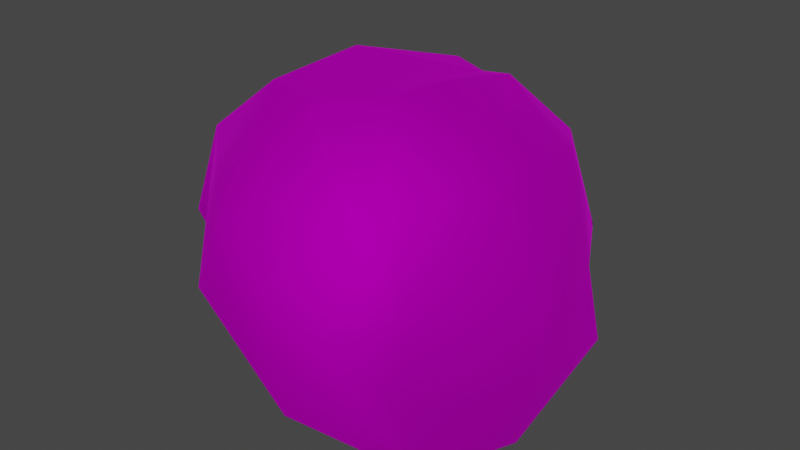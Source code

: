 # Source: Wig_M_Hair_Donny.blend  (saved by Blender 4.1.24; exported with 4.5.12 LTS)
import bpy
from mathutils import Matrix  # noqa: F401  (used for matrix-valued properties, if any)

bpy.ops.wm.read_factory_settings(use_empty=True)
scene = bpy.context.scene
scene.name = 'Scene'

# ---- collections
col_collection = bpy.data.collections.new('Collection'); scene.collection.children.link(col_collection)

# ---- images (referenced by path relative to the original .blend; pixels are not part of the script)
import os
ASSET_DIR = os.environ.get("B2B_ASSET_DIR", "")  # directory of the original .blend (textures are referenced by path, not embedded)
HERE = os.path.dirname(os.path.abspath(__file__))  # packed textures are extracted next to this script under _unpacked/

def load_image(name, relpath, width, height, colorspace="sRGB"):
    """Load a texture the original file referenced (path relative to the .blend, or extracted next to this script)."""
    p = next((c for c in (os.path.join(HERE, relpath), os.path.join(ASSET_DIR, relpath)) if relpath and os.path.exists(c)), "")
    if p:
        img = bpy.data.images.load(p, check_existing=True)
        img.name = name
    else:  # same state as the original file: an image datablock whose file is absent (Cycles renders it pink)
        img = bpy.data.images.new(name, width, height)
        img.source = "FILE"
        img.filepath = "//" + (relpath or name)
    img.colorspace_settings.name = colorspace
    return img
img_f_haircurly_long_png = load_image('F_HairCurly_Long.png', 'F_HairCurly_Long.png', 1024, 1024, 'sRGB')

# ---- materials (node trees are filled in below, after node groups)
mat_10___default_001 = bpy.data.materials.new('10 - Default.001')
mat_10___default_001.use_transparent_shadow = False
mat_10___default_001.diffuse_color = (0.5882, 0.5882, 0.5882, 1.0)
mat_10___default_001.roughness = 0.8586
mat_10___default_001.specular_intensity = 0.0
mat_10___default_001.metallic = 1.0

# ---- material node trees
mat_10___default_001.use_nodes = True; mat_10___default_001.node_tree.nodes.clear()
_N = mat_10___default_001.node_tree.nodes; _L = mat_10___default_001.node_tree.links
n0 = _N.new('ShaderNodeBsdfPrincipled'); n0.name = 'Principled BSDF'; n0.location = (10, 300)
n0.distribution = 'GGX'
n0.subsurface_method = 'BURLEY'
n0.inputs[1].default_value = 1.0
n0.inputs[2].default_value = 0.8586
n0.inputs[3].default_value = 1.45
n0.inputs[13].default_value = 0.0
n0.inputs[27].default_value = (0.0, 0.0, 0.0, 1.0)
n1 = _N.new('ShaderNodeOutputMaterial'); n1.name = 'Material Output'; n1.location = (300, 300)
n2 = _N.new('ShaderNodeNormalMap'); n2.name = 'Normal Map'; n2.location = (-300, -300)
n2.label = 'Normal/Map'
n3 = _N.new('ShaderNodeTexImage'); n3.name = 'Image Texture'; n3.location = (-300, 600)
n3.image = img_f_haircurly_long_png
_L.new(n0.outputs[0], n1.inputs[0])
_L.new(n2.outputs[0], n0.inputs[5])
_L.new(n3.outputs[0], n0.inputs[0])
n1.is_active_output = True

# ---- world
world_world = bpy.data.worlds.new('World'); scene.world = world_world
world_world.use_nodes = True; world_world.node_tree.nodes.clear()
_N = world_world.node_tree.nodes; _L = world_world.node_tree.links
n0 = _N.new('ShaderNodeOutputWorld'); n0.name = 'World Output'; n0.location = (300, 300)
n1 = _N.new('ShaderNodeBackground'); n1.name = 'Background'; n1.location = (10, 300)
n1.inputs[0].default_value = (0.05088, 0.05088, 0.05088, 1.0)
_L.new(n1.outputs[0], n0.inputs[0])
n0.is_active_output = True
world_world.color = (0.05088, 0.05088, 0.05088)
world_world.use_sun_shadow = False
world_world.sun_shadow_jitter_overblur = 0.0

# ---- meshes
me_mesh_002 = bpy.data.meshes.new('Mesh.002')
me_mesh_002.from_pydata([(-2.827, -1.332, 1.762), (-3.19, 0.4677, 2.565), (-3.172, 0.3569, 1.037), (-2.998, -1.511, 2.367), (-2.372, 1.902, 2.464), (-2.701, 1.652, 0.6834), (-2.364, 0.3713, 3.718), (-2.498, -1.438, 3.845), (-1.881, 1.896, 3.61), (-1.3, 0.2641, 4.867), (-1.39, -1.314, 4.758), (-0.5564, 1.723, 4.484), (-0.2959, 0.06137, 4.508), (-0.5665, -1.47, 4.615), (-0.01997, 1.622, 4.398), (-0.2959, 0.06137, 4.508), (-1.126, 2.711, 1.026), (-1.329, 2.319, 0.1594), (-1.219, 2.895, 2.057), (-0.8991, 2.618, 3.559), (0.2246, 2.717, -0.05045), (0.2813, 3.095, 0.999), (0.2975, 3.26, 2.031), (0.1654, 2.617, 3.559), (-0.01997, 1.622, 4.398), (1.682, -1.952, -0.02386), (2.61, -0.6602, 1.109), (1.668, -2.199, 1.189), (2.238, -0.4306, -0.08815), (2.657, 0.9204, 1.152), (1.981, 1.035, -0.0858), (2.61, -0.5658, 2.301), (1.762, -2.325, 2.425), (2.333, 1.061, 2.186), (1.773, -0.3563, 3.769), (1.31, -1.921, 3.879), (1.842, 1.241, 3.656), (0.7078, -0.08895, 4.892), (0.3005, -1.352, 4.813), (0.5164, 1.534, 4.497), (-0.2959, 0.06137, 4.508), (-0.5665, -1.47, 4.615), (-0.01997, 1.622, 4.398), (-0.2959, 0.06137, 4.508), (1.544, 1.792, -0.1112), (1.472, 2.254, 1.058), (1.597, 2.399, 2.092), (1.166, 2.255, 3.585), (-0.01997, 1.622, 4.398), (0.5201, -3.251, 1.183), (-0.5056, -3.223, 3.578), (-1.063, -3.181, 2.463), (1.21, -3.245, 2.426), (-2.498, -1.438, 3.845), (-2.456, -1.466, 2.856), (1.16, -2.329, 3.559), (-0.5665, -1.47, 4.615), (-1.39, -1.314, 4.758), (1.682, -1.952, -0.02386), (1.762, -2.325, 2.425), (1.668, -2.199, 1.189), (0.3005, -1.352, 4.813), (1.31, -1.921, 3.879), (-2.827, -1.332, 1.762), (-2.262, -1.345, 2.277), (-2.998, -1.511, 2.367), (-2.33, -0.9926, 1.738), (-2.33, -0.9926, 1.738), (-2.277, 0.1055, 1.142), (-2.277, 0.1055, 1.142), (-1.802, 0.949, 1.011), (-1.802, 0.949, 1.011), (-0.9624, 1.385, 0.6266), (-0.9624, 1.385, 0.6266), (0.05292, 1.628, 0.2511), (1.751, -0.3988, 0.00603), (1.304, -1.789, 0.06101), (1.582, 0.4898, 0.05528), (1.751, -0.3988, 0.00603), (0.9151, 1.012, 0.04646), (1.582, 0.4898, 0.05528), (0.05292, 1.628, 0.2511), (0.9151, 1.012, 0.04646), (0.629, -2.765, 1.149), (-0.9076, -2.65, 2.285), (1.304, -1.789, 0.06101)], [], [(0, 1, 2), (1, 0, 3), (2, 4, 5), (4, 2, 1), (3, 6, 1), (6, 3, 7), (1, 8, 4), (8, 1, 6), (7, 9, 6), (9, 7, 10), (6, 11, 8), (11, 6, 9), (10, 12, 9), (12, 10, 13), (9, 14, 11), (14, 9, 15), (5, 16, 17), (4, 16, 5), (16, 4, 18), (8, 18, 4), (18, 8, 19), (16, 20, 17), (20, 16, 21), (18, 21, 16), (21, 18, 22), (19, 22, 18), (22, 19, 23), (11, 19, 8), (11, 23, 19), (23, 11, 24), (25, 26, 27), (26, 25, 28), (28, 29, 26), (29, 28, 30), (27, 31, 32), (31, 27, 26), (26, 33, 31), (33, 26, 29), (32, 34, 35), (34, 32, 31), (31, 36, 34), (36, 31, 33), (35, 37, 38), (37, 35, 34), (34, 39, 37), (39, 34, 36), (38, 40, 41), (40, 38, 37), (37, 42, 43), (42, 37, 39), (29, 44, 45), (44, 29, 30), (33, 45, 46), (45, 33, 29), (36, 46, 47), (46, 36, 33), (45, 20, 21), (20, 45, 44), (46, 21, 22), (21, 46, 45), (47, 22, 23), (22, 47, 46), (39, 36, 47), (39, 47, 23), (23, 48, 39), (49, 50, 51), (50, 49, 52), (51, 53, 54), (53, 51, 50), (55, 56, 50), (50, 57, 53), (57, 50, 56), (49, 58, 52), (52, 59, 55), (59, 52, 60), (55, 50, 52), (52, 58, 60), (61, 55, 62), (55, 61, 56), (55, 59, 62), (63, 64, 65), (64, 63, 66), (65, 54, 53), (54, 65, 64), (2, 67, 0), (67, 2, 68), (5, 69, 2), (69, 5, 70), (17, 71, 5), (71, 17, 72), (20, 73, 17), (73, 20, 74), (25, 75, 28), (75, 25, 76), (28, 77, 30), (77, 28, 78), (30, 79, 44), (79, 30, 80), (44, 81, 20), (81, 44, 82), (51, 83, 49), (83, 51, 84), (54, 84, 51), (84, 54, 64), (49, 85, 58), (85, 49, 83)])
me_mesh_002.polygons.foreach_set('use_smooth', [True] * 106)
_k = set([(0, 2), (2, 5), (5, 17), (17, 20), (20, 44), (25, 26), (25, 28), (28, 30), (30, 44), (49, 51), (49, 58), (51, 54), (54, 64)])
me_mesh_002.attributes.new('sharp_edge', 'BOOLEAN', 'EDGE').data.foreach_set('value', [ (min(e.vertices), max(e.vertices)) in _k for e in me_mesh_002.edges])
_uv = me_mesh_002.uv_layers.new(name='uvs_0')
_uv.uv.foreach_set('vector', [0.768, 0.1629, 0.6839, 0.1665, 0.7067, 0.1036, 0.6839, 0.1665, 0.768, 0.1629, 0.7642, 0.1954, 0.7067, 0.1036, 0.6192, 0.148, 0.6465, 0.07137, 0.6192, 0.148, 0.7067, 0.1036, 0.6839, 0.1665, 0.7642, 0.1954, 0.6591, 0.2232, 0.6839, 0.1665, 0.6591, 0.2232, 0.7642, 0.1954, 0.7294, 0.2611, 0.6839, 0.1665, 0.5968, 0.197, 0.6192, 0.148, 0.5968, 0.197, 0.6839, 0.1665, 0.6591, 0.2232, 0.7294, 0.2611, 0.6243, 0.2836, 0.6591, 0.2232, 0.6243, 0.2836, 0.7294, 0.2611, 0.6891, 0.3141, 0.6591, 0.2232, 0.5526, 0.2514, 0.5968, 0.197, 0.5526, 0.2514, 0.6591, 0.2232, 0.6243, 0.2836, 0.6891, 0.3141, 0.6112, 0.3299, 0.6243, 0.2836, 0.6112, 0.3299, 0.6891, 0.3141, 0.6775, 0.3499, 0.6243, 0.2836, 0.5379, 0.2705, 0.5526, 0.2514, 0.5379, 0.2705, 0.6243, 0.2836, 0.5901, 0.3181, 0.6465, 0.07137, 0.5612, 0.08155, 0.5751, 0.04174, 0.6192, 0.148, 0.5612, 0.08155, 0.6465, 0.07137, 0.5612, 0.08155, 0.6192, 0.148, 0.5597, 0.1271, 0.5968, 0.197, 0.5597, 0.1271, 0.6192, 0.148, 0.5597, 0.1271, 0.5968, 0.197, 0.5463, 0.1938, 0.5612, 0.08155, 0.4973, 0.03436, 0.5751, 0.04174, 0.4973, 0.03436, 0.5612, 0.08155, 0.4987, 0.08201, 0.5597, 0.1271, 0.4987, 0.08201, 0.5612, 0.08155, 0.4987, 0.08201, 0.5597, 0.1271, 0.4994, 0.1264, 0.5463, 0.1938, 0.4994, 0.1264, 0.5597, 0.1271, 0.4994, 0.1264, 0.5463, 0.1938, 0.4993, 0.2036, 0.5526, 0.2514, 0.5463, 0.1938, 0.5968, 0.197, 0.5526, 0.2514, 0.4993, 0.2036, 0.5463, 0.1938, 0.4993, 0.2036, 0.5526, 0.2514, 0.5271, 0.2581, 0.2278, 0.0635, 0.2991, 0.1038, 0.2229, 0.1223, 0.2991, 0.1038, 0.2278, 0.0635, 0.3006, 0.04765, 0.3006, 0.04765, 0.3636, 0.0946, 0.2991, 0.1038, 0.3636, 0.0946, 0.3006, 0.04765, 0.3721, 0.03446, 0.2229, 0.1223, 0.3118, 0.1532, 0.2343, 0.1856, 0.3118, 0.1532, 0.2229, 0.1223, 0.2991, 0.1038, 0.2991, 0.1038, 0.3784, 0.137, 0.3118, 0.1532, 0.3784, 0.137, 0.2991, 0.1038, 0.3636, 0.0946, 0.2343, 0.1856, 0.3386, 0.2223, 0.2738, 0.2537, 0.3386, 0.2223, 0.2343, 0.1856, 0.3118, 0.1532, 0.3118, 0.1532, 0.4022, 0.1988, 0.3386, 0.2223, 0.4022, 0.1988, 0.3118, 0.1532, 0.3784, 0.137, 0.2738, 0.2537, 0.3722, 0.2833, 0.3171, 0.3086, 0.3722, 0.2833, 0.2738, 0.2537, 0.3386, 0.2223, 0.3386, 0.2223, 0.4458, 0.2528, 0.3722, 0.2833, 0.4458, 0.2528, 0.3386, 0.2223, 0.4022, 0.1988, 0.3171, 0.3086, 0.384, 0.33, 0.3172, 0.3482, 0.384, 0.33, 0.3171, 0.3086, 0.3722, 0.2833, 0.3722, 0.2833, 0.4594, 0.2726, 0.4058, 0.3185, 0.4594, 0.2726, 0.3722, 0.2833, 0.4458, 0.2528, 0.3636, 0.0946, 0.4186, 0.03102, 0.437, 0.08298, 0.4186, 0.03102, 0.3636, 0.0946, 0.3721, 0.03446, 0.3784, 0.137, 0.437, 0.08298, 0.4394, 0.1288, 0.437, 0.08298, 0.3784, 0.137, 0.3636, 0.0946, 0.4022, 0.1988, 0.4394, 0.1288, 0.4526, 0.1951, 0.4394, 0.1288, 0.4022, 0.1988, 0.3784, 0.137, 0.437, 0.08298, 0.4973, 0.03436, 0.4987, 0.08201, 0.4973, 0.03436, 0.437, 0.08298, 0.4186, 0.03102, 0.4394, 0.1288, 0.4987, 0.08201, 0.4994, 0.1264, 0.4987, 0.08201, 0.4394, 0.1288, 0.437, 0.08298, 0.4526, 0.1951, 0.4994, 0.1264, 0.4993, 0.2036, 0.4994, 0.1264, 0.4526, 0.1951, 0.4394, 0.1288, 0.4458, 0.2528, 0.4022, 0.1988, 0.4526, 0.1951, 0.4458, 0.2528, 0.4526, 0.1951, 0.4993, 0.2036, 0.4993, 0.2036, 0.4718, 0.2588, 0.4458, 0.2528, 0.1287, 0.2755, 0.08033, 0.1613, 0.1393, 0.174, 0.08033, 0.1613, 0.1287, 0.2755, 0.06084, 0.2635, 0.1393, 0.174, 0.1472, 0.05993, 0.1805, 0.09253, 0.1472, 0.05993, 0.1393, 0.174, 0.08033, 0.1613, 0.02603, 0.2181, 0.05236, 0.1109, 0.08033, 0.1613, 0.08033, 0.1613, 0.0767, 0.07326, 0.1472, 0.05993, 0.0767, 0.07326, 0.08033, 0.1613, 0.05236, 0.1109, 0.1287, 0.2755, 0.1355, 0.3461, 0.06084, 0.2635, 0.06084, 0.2635, 0.04496, 0.2765, 0.02603, 0.2181, 0.04496, 0.2765, 0.06084, 0.2635, 0.09228, 0.3101, 0.02603, 0.2181, 0.08033, 0.1613, 0.06084, 0.2635, 0.06084, 0.2635, 0.1355, 0.3461, 0.09228, 0.3101, 0.01552, 0.1372, 0.02603, 0.2181, 0.01101, 0.2103, 0.02603, 0.2181, 0.01552, 0.1372, 0.05236, 0.1109, 0.02603, 0.2181, 0.04496, 0.2765, 0.01101, 0.2103, 0.2325, 0.111, 0.1946, 0.1169, 0.2165, 0.08718, 0.1946, 0.1169, 0.2325, 0.111, 0.2172, 0.1278, 0.2165, 0.08718, 0.1805, 0.09253, 0.1472, 0.05993, 0.1805, 0.09253, 0.2165, 0.08718, 0.1946, 0.1169, 0.7067, 0.1036, 0.7773, 0.1375, 0.768, 0.1629, 0.7773, 0.1375, 0.7067, 0.1036, 0.7467, 0.09124, 0.6465, 0.07137, 0.7223, 0.0646, 0.7067, 0.1036, 0.7223, 0.0646, 0.6465, 0.07137, 0.6881, 0.03787, 0.5751, 0.04174, 0.6482, 0.01779, 0.6465, 0.07137, 0.6482, 0.01779, 0.5751, 0.04174, 0.6056, 0.00214, 0.4973, 0.03436, 0.5738, -0.00773, 0.5751, 0.04174, 0.5738, -0.00773, 0.4973, 0.03436, 0.5249, -0.00917, 0.2278, 0.0635, 0.2888, 0.02854, 0.3006, 0.04765, 0.2888, 0.02854, 0.2278, 0.0635, 0.2259, 0.04479, 0.3006, 0.04765, 0.3445, 0.01668, 0.3721, 0.03446, 0.3445, 0.01668, 0.3006, 0.04765, 0.3051, 0.02481, 0.3721, 0.03446, 0.3979, -0.00938, 0.4186, 0.03102, 0.3979, -0.00938, 0.3721, 0.03446, 0.3632, 0.00512, 0.4186, 0.03102, 0.4753, -0.01263, 0.4973, 0.03436, 0.4753, -0.01263, 0.4186, 0.03102, 0.4275, -0.01376, 0.1393, 0.174, 0.1279, 0.2764, 0.1287, 0.2755, 0.1279, 0.2764, 0.1393, 0.174, 0.1421, 0.1807, 0.1805, 0.09253, 0.1421, 0.1807, 0.1393, 0.174, 0.1421, 0.1807, 0.1805, 0.09253, 0.1946, 0.1169, 0.1287, 0.2755, 0.1463, 0.3274, 0.1355, 0.3461, 0.1463, 0.3274, 0.1287, 0.2755, 0.1279, 0.2764])
_uv.active_render = True
_uv = me_mesh_002.uv_layers.new(name='UVChannel_1')
_uv.uv.foreach_set('vector', [0.0, 0.0, 0.0, 0.0, 0.0, 0.0, 0.0, 0.0, 0.0, 0.0, 0.0, 0.0, 0.0, 0.0, 0.0, 0.0, 0.0, 0.0, 0.0, 0.0, 0.0, 0.0, 0.0, 0.0, 0.0, 0.0, 0.0, 0.0, 0.0, 0.0, 0.0, 0.0, 0.0, 0.0, 0.0, 0.0, 0.0, 0.0, 0.0, 0.0, 0.0, 0.0, 0.0, 0.0, 0.0, 0.0, 0.0, 0.0, 0.0, 0.0, 0.0, 0.0, 0.0, 0.0, 0.0, 0.0, 0.0, 0.0, 0.0, 0.0, 0.0, 0.0, 0.0, 0.0, 0.0, 0.0, 0.0, 0.0, 0.0, 0.0, 0.0, 0.0, 0.0, 0.0, 0.0, 0.0, 0.0, 0.0, 0.0, 0.0, 0.0, 0.0, 0.0, 0.0, 0.0, 0.0, 0.0, 0.0, 0.0, 0.0, 0.0, 0.0, 0.0, 0.0, 0.0, 0.0, 0.0, 0.0, 0.0, 0.0, 0.0, 0.0, 0.0, 0.0, 0.0, 0.0, 0.0, 0.0, 0.0, 0.0, 0.0, 0.0, 0.0, 0.0, 0.0, 0.0, 0.0, 0.0, 0.0, 0.0, 0.0, 0.0, 0.0, 0.0, 0.0, 0.0, 0.0, 0.0, 0.0, 0.0, 0.0, 0.0, 0.0, 0.0, 0.0, 0.0, 0.0, 0.0, 0.0, 0.0, 0.0, 0.0, 0.0, 0.0, 0.0, 0.0, 0.0, 0.0, 0.0, 0.0, 0.0, 0.0, 0.0, 0.0, 0.0, 0.0, 0.0, 0.0, 0.0, 0.0, 0.0, 0.0, 0.0, 0.0, 0.0, 0.0, 0.0, 0.0, 0.0, 0.0, 0.0, 0.0, 0.0, 0.0, 0.0, 0.0, 0.0, 0.0, 0.0, 0.0, 0.0, 0.0, 0.0, 0.0, 0.0, 0.0, 0.0, 0.0, 0.0, 0.0, 0.0, 0.0, 0.0, 0.0, 0.0, 0.0, 0.0, 0.0, 0.0, 0.0, 0.0, 0.0, 0.0, 0.0, 0.0, 0.0, 0.0, 0.0, 0.0, 0.0, 0.0, 0.0, 0.0, 0.0, 0.0, 0.0, 0.0, 0.0, 0.0, 0.0, 0.0, 0.0, 0.0, 0.0, 0.0, 0.0, 0.0, 0.0, 0.0, 0.0, 0.0, 0.0, 0.0, 0.0, 0.0, 0.0, 0.0, 0.0, 0.0, 0.0, 0.0, 0.0, 0.0, 0.0, 0.0, 0.0, 0.0, 0.0, 0.0, 0.0, 0.0, 0.0, 0.0, 0.0, 0.0, 0.0, 0.0, 0.0, 0.0, 0.0, 0.0, 0.0, 0.0, 0.0, 0.0, 0.0, 0.0, 0.0, 0.0, 0.0, 0.0, 0.0, 0.0, 0.0, 0.0, 0.0, 0.0, 0.0, 0.0, 0.0, 0.0, 0.0, 0.0, 0.0, 0.0, 0.0, 0.0, 0.0, 0.0, 0.0, 0.0, 0.0, 0.0, 0.0, 0.0, 0.0, 0.0, 0.0, 0.0, 0.0, 0.0, 0.0, 0.0, 0.0, 0.0, 0.0, 0.0, 0.0, 0.0, 0.0, 0.0, 0.0, 0.0, 0.0, 0.0, 0.0, 0.0, 0.0, 0.0, 0.0, 0.0, 0.0, 0.0, 0.0, 0.0, 0.0, 0.0, 0.0, 0.0, 0.0, 0.0, 0.0, 0.0, 0.0, 0.0, 0.0, 0.0, 0.0, 0.0, 0.0, 0.0, 0.0, 0.0, 0.0, 0.0, 0.0, 0.0, 0.0, 0.0, 0.0, 0.0, 0.0, 0.0, 0.0, 0.0, 0.0, 0.0, 0.0, 0.0, 0.0, 0.0, 0.0, 0.0, 0.0, 0.0, 0.0, 0.0, 0.0, 0.0, 0.0, 0.0, 0.0, 0.0, 0.0, 0.0, 0.0, 0.0, 0.0, 0.0, 0.0, 0.0, 0.0, 0.0, 0.0, 0.0, 0.0, 0.0, 0.0, 0.0, 0.0, 0.0, 0.0, 0.0, 0.0, 0.0, 0.0, 0.0, 0.0, 0.0, 0.0, 0.0, 0.0, 0.0, 0.0, 0.0, 0.0, 0.0, 0.0, 0.0, 0.0, 0.0, 0.0, 0.0, 0.0, 0.0, 0.0, 0.0, 0.0, 0.0, 0.0, 0.0, 0.0, 0.0, 0.0, 0.0, 0.0, 0.0, 0.0, 0.0, 0.0, 0.0, 0.0, 0.0, 0.0, 0.0, 0.0, 0.0, 0.0, 0.0, 0.0, 0.0, 0.0, 0.0, 0.0, 0.0, 0.0, 0.0, 0.0, 0.0, 0.0, 0.0, 0.0, 0.0, 0.0, 0.0, 0.0, 0.0, 0.0, 0.0, 0.0, 0.0, 0.0, 0.0, 0.0, 0.0, 0.0, 0.0, 0.0, 0.0, 0.0, 0.0, 0.0, 0.0, 0.0, 0.0, 0.0, 0.0, 0.0, 0.0, 0.0, 0.0, 0.0, 0.0, 0.0, 0.0, 0.0, 0.0, 0.0, 0.0, 0.0, 0.0, 0.0, 0.0, 0.0, 0.0, 0.0, 0.0, 0.0, 0.0, 0.0, 0.0, 0.0, 0.0, 0.0, 0.0, 0.0, 0.0, 0.0, 0.0, 0.0, 0.0, 0.0, 0.0, 0.0, 0.0, 0.0, 0.0, 0.0, 0.0, 0.0, 0.0, 0.0, 0.0, 0.0, 0.0, 0.0, 0.0, 0.0, 0.0, 0.0, 0.0, 0.0, 0.0, 0.0, 0.0, 0.0, 0.0, 0.0, 0.0, 0.0, 0.0, 0.0, 0.0, 0.0, 0.0, 0.0, 0.0, 0.0, 0.0, 0.0, 0.0, 0.0, 0.0, 0.0, 0.0, 0.0, 0.0, 0.0, 0.0, 0.0, 0.0, 0.0, 0.0, 0.0, 0.0, 0.0, 0.0, 0.0, 0.0, 0.0, 0.0, 0.0, 0.0, 0.0, 0.0, 0.0, 0.0, 0.0, 0.0, 0.0, 0.0, 0.0, 0.0, 0.0, 0.0, 0.0, 0.0, 0.0, 0.0, 0.0, 0.0, 0.0, 0.0, 0.0, 0.0, 0.0, 0.0, 0.0, 0.0, 0.0, 0.0, 0.0, 0.0, 0.0, 0.0, 0.0, 0.0, 0.0, 0.0, 0.0, 0.0, 0.0, 0.0, 0.0, 0.0, 0.0, 0.0, 0.0, 0.0, 0.0, 0.0, 0.0, 0.0, 0.0, 0.0, 0.0, 0.0, 0.0, 0.0, 0.0, 0.0, 0.0, 0.0, 0.0, 0.0, 0.0])
me_mesh_002.materials.append(mat_10___default_001)
me_mesh_002.use_remesh_fix_poles = True
me_mesh_002.use_remesh_preserve_attributes = False
me_mesh_002.use_mirror_vertex_groups = False
me_mesh_002.update()
me_mesh_002.normals_split_custom_set([tuple(v) for v in zip(*[iter([-0.3512, -0.6863, -0.6369, -0.9528, 0.1588, 0.2588, -0.9838, 0.1774, 0.02737, -0.9528, 0.1588, 0.2588, -0.3512, -0.6863, -0.6369, -0.6666, -0.7443, -0.04086, -0.9838, 0.1774, 0.02737, -0.748, 0.6459, 0.1524, -0.7619, 0.6477, 0.009406, -0.748, 0.6459, 0.1524, -0.9838, 0.1774, 0.02737, -0.9528, 0.1588, 0.2588, -0.6666, -0.7443, -0.04086, -0.7611, 0.1766, 0.6241, -0.9528, 0.1588, 0.2588, -0.7611, 0.1766, 0.6241, -0.6666, -0.7443, -0.04086, -0.8018, -0.3566, 0.4796, -0.9528, 0.1588, 0.2588, -0.6241, 0.5287, 0.5753, -0.748, 0.6459, 0.1524, -0.6241, 0.5287, 0.5753, -0.9528, 0.1588, 0.2588, -0.7611, 0.1766, 0.6241, -0.8018, -0.3566, 0.4796, -0.257, 0.1637, 0.9525, -0.7611, 0.1766, 0.6241, -0.257, 0.1637, 0.9525, -0.8018, -0.3566, 0.4796, -0.2592, -0.2762, 0.9255, -0.7611, 0.1766, 0.6241, -0.09956, 0.4575, 0.8836, -0.6241, 0.5287, 0.5753, -0.09956, 0.4575, 0.8836, -0.7611, 0.1766, 0.6241, -0.257, 0.1637, 0.9525, -0.2592, -0.2762, 0.9255, -0.008113, 0.04256, 0.9991, -0.257, 0.1637, 0.9525, -0.008113, 0.04256, 0.9991, -0.2592, -0.2762, 0.9255, 0.04932, -0.3189, 0.9465, -0.257, 0.1637, 0.9525, 0.06151, 0.4132, 0.9086, -0.09956, 0.4575, 0.8836, 0.06151, 0.4132, 0.9086, -0.257, 0.1637, 0.9525, -0.008092, 0.04263, 0.9991, -0.7619, 0.6477, 0.009406, -0.4105, 0.8846, -0.2212, -0.4002, 0.8667, -0.2978, -0.748, 0.6459, 0.1524, -0.4105, 0.8846, -0.2212, -0.7619, 0.6477, 0.009406, -0.4105, 0.8846, -0.2212, -0.748, 0.6459, 0.1524, -0.4645, 0.8855, 0.01175, -0.6241, 0.5287, 0.5753, -0.4645, 0.8855, 0.01175, -0.748, 0.6459, 0.1524, -0.4645, 0.8855, 0.01175, -0.6241, 0.5287, 0.5753, -0.2815, 0.8181, 0.5015, -0.4105, 0.8846, -0.2212, 0.1825, 0.9226, -0.3398, -0.4002, 0.8667, -0.2978, 0.1825, 0.9226, -0.3398, -0.4105, 0.8846, -0.2212, 0.1708, 0.9515, -0.256, -0.4645, 0.8855, 0.01175, 0.1708, 0.9515, -0.256, -0.4105, 0.8846, -0.2212, 0.1708, 0.9515, -0.256, -0.4645, 0.8855, 0.01175, 0.172, 0.9826, 0.06957, -0.2815, 0.8181, 0.5015, 0.172, 0.9826, 0.06957, -0.4645, 0.8855, 0.01175, 0.172, 0.9826, 0.06957, -0.2815, 0.8181, 0.5015, 0.1371, 0.8186, 0.5578, -0.09956, 0.4575, 0.8836, -0.2815, 0.8181, 0.5015, -0.6241, 0.5287, 0.5753, -0.09956, 0.4575, 0.8836, 0.1371, 0.8186, 0.5578, -0.2815, 0.8181, 0.5015, 0.1371, 0.8186, 0.5578, -0.09956, 0.4575, 0.8836, 0.06151, 0.4134, 0.9085, 0.8221, -0.5314, -0.2045, 0.9651, -0.2409, -0.1032, 0.8662, -0.4923, -0.08606, 0.9651, -0.2409, -0.1032, 0.8221, -0.5313, -0.2046, 0.9224, -0.1194, -0.3673, 0.9224, -0.1194, -0.3673, 0.9514, 0.3043, -0.04787, 0.9651, -0.2409, -0.1032, 0.9514, 0.3043, -0.04787, 0.9224, -0.1194, -0.3673, 0.8417, 0.3279, -0.4289, 0.8662, -0.4923, -0.08606, 0.9625, -0.1562, 0.2219, 0.8758, -0.4545, 0.1624, 0.9625, -0.1562, 0.2219, 0.8662, -0.4923, -0.08606, 0.9651, -0.2409, -0.1032, 0.9651, -0.2409, -0.1032, 0.9192, 0.3483, 0.1839, 0.9625, -0.1562, 0.2219, 0.9192, 0.3483, 0.1839, 0.9651, -0.2409, -0.1032, 0.9514, 0.3043, -0.04787, 0.8758, -0.4545, 0.1624, 0.7913, -0.08667, 0.6052, 0.6515, -0.4498, 0.6109, 0.7913, -0.08667, 0.6052, 0.8758, -0.4545, 0.1624, 0.9625, -0.1562, 0.2219, 0.9625, -0.1562, 0.2219, 0.7747, 0.2726, 0.5705, 0.7913, -0.08667, 0.6052, 0.7747, 0.2726, 0.5705, 0.9625, -0.1562, 0.2219, 0.9192, 0.3483, 0.1839, 0.6515, -0.4498, 0.6109, 0.279, 0.07097, 0.9577, 0.09905, -0.3738, 0.9222, 0.279, 0.07097, 0.9577, 0.6515, -0.4498, 0.6109, 0.7913, -0.08667, 0.6052, 0.7913, -0.08667, 0.6052, 0.2284, 0.3998, 0.8877, 0.279, 0.07097, 0.9577, 0.2284, 0.3998, 0.8877, 0.7913, -0.08667, 0.6052, 0.7747, 0.2726, 0.5705, 0.09905, -0.3738, 0.9222, -0.008369, 0.0426, 0.9991, 0.04927, -0.319, 0.9465, -0.008369, 0.0426, 0.9991, 0.09905, -0.3738, 0.9222, 0.279, 0.07097, 0.9577, 0.279, 0.07097, 0.9577, 0.06135, 0.4132, 0.9086, -0.008361, 0.04265, 0.9991, 0.06135, 0.4132, 0.9086, 0.279, 0.07097, 0.9577, 0.2284, 0.3998, 0.8877, 0.9514, 0.3043, -0.04787, 0.6878, 0.6667, -0.2872, 0.6758, 0.7123, -0.1894, 0.6878, 0.6667, -0.2872, 0.9514, 0.3043, -0.04787, 0.8417, 0.3279, -0.4289, 0.9192, 0.3483, 0.1839, 0.6758, 0.7123, -0.1894, 0.736, 0.676, 0.03492, 0.6758, 0.7123, -0.1894, 0.9192, 0.3483, 0.1839, 0.9514, 0.3043, -0.04787, 0.7747, 0.2726, 0.5705, 0.736, 0.676, 0.03492, 0.5316, 0.6751, 0.5115, 0.736, 0.676, 0.03492, 0.7747, 0.2726, 0.5705, 0.9192, 0.3483, 0.1839, 0.6758, 0.7123, -0.1894, 0.1825, 0.9226, -0.3398, 0.1708, 0.9515, -0.256, 0.1825, 0.9226, -0.3398, 0.6758, 0.7123, -0.1894, 0.6878, 0.6667, -0.2872, 0.736, 0.676, 0.03492, 0.1708, 0.9515, -0.256, 0.172, 0.9826, 0.06957, 0.1708, 0.9515, -0.256, 0.736, 0.676, 0.03492, 0.6758, 0.7123, -0.1894, 0.5316, 0.6751, 0.5115, 0.172, 0.9826, 0.06957, 0.1371, 0.8186, 0.5578, 0.172, 0.9826, 0.06957, 0.5316, 0.6751, 0.5115, 0.736, 0.676, 0.03492, 0.2284, 0.3998, 0.8877, 0.7747, 0.2726, 0.5705, 0.5316, 0.6751, 0.5115, 0.2284, 0.3998, 0.8877, 0.5316, 0.6751, 0.5115, 0.1371, 0.8186, 0.5578, 0.1371, 0.8186, 0.5578, 0.06138, 0.4134, 0.9085, 0.2284, 0.3998, 0.8877, 0.3206, -0.9298, -0.1807, -0.1033, -0.8492, 0.5178, -0.3752, -0.9204, 0.1098, -0.1033, -0.8492, 0.5178, 0.3206, -0.9298, -0.1807, 0.5279, -0.8368, 0.1452, -0.3752, -0.9204, 0.1098, -0.8018, -0.3566, 0.4796, -0.222, -0.9747, -0.02534, -0.8018, -0.3566, 0.4796, -0.3752, -0.9204, 0.1098, -0.1033, -0.8492, 0.5178, 0.5087, -0.6286, 0.5882, 0.04922, -0.3191, 0.9464, -0.1033, -0.8492, 0.5178, -0.1033, -0.8492, 0.5178, -0.2592, -0.2765, 0.9254, -0.8018, -0.3566, 0.4796, -0.2592, -0.2765, 0.9254, -0.1033, -0.8492, 0.5178, 0.04922, -0.3191, 0.9464, 0.3206, -0.9298, -0.1807, 0.822, -0.5315, -0.2046, 0.5279, -0.8368, 0.1452, 0.5279, -0.8368, 0.1452, 0.8758, -0.4546, 0.1624, 0.5087, -0.6286, 0.5882, 0.8758, -0.4546, 0.1624, 0.5279, -0.8368, 0.1452, 0.8662, -0.4922, -0.08607, 0.5087, -0.6286, 0.5882, -0.1033, -0.8492, 0.5178, 0.5279, -0.8368, 0.1452, 0.5279, -0.8368, 0.1452, 0.822, -0.5315, -0.2046, 0.8662, -0.4922, -0.08607, 0.09901, -0.374, 0.9221, 0.5087, -0.6286, 0.5882, 0.6513, -0.45, 0.6109, 0.5087, -0.6286, 0.5882, 0.09901, -0.374, 0.9221, 0.04922, -0.3191, 0.9464, 0.5087, -0.6286, 0.5882, 0.8758, -0.4546, 0.1624, 0.6513, -0.45, 0.6109, -0.3513, -0.6863, -0.6369, -0.07181, -0.9315, -0.3567, -0.6669, -0.7441, -0.0408, -0.07181, -0.9315, -0.3567, -0.3513, -0.6863, -0.6369, 0.2745, -0.5335, -0.8, -0.6669, -0.7441, -0.0408, -0.222, -0.9747, -0.02534, -0.8018, -0.3566, 0.4796, -0.222, -0.9747, -0.02534, -0.6669, -0.7441, -0.0408, -0.07181, -0.9315, -0.3567, 0.03728, -0.3461, -0.9375, 0.2743, -0.5334, -0.8002, -0.3512, -0.6865, -0.6367, 0.2743, -0.5334, -0.8002, 0.03728, -0.3461, -0.9375, 0.03013, -0.3721, -0.9277, 0.007167, -0.3892, -0.9211, 0.03026, -0.3719, -0.9278, 0.03729, -0.346, -0.9375, 0.03026, -0.3719, -0.9278, 0.007167, -0.3892, -0.9211, 0.02551, -0.3795, -0.9249, -0.05517, -0.4726, -0.8795, 0.02527, -0.3796, -0.9248, 0.007019, -0.3894, -0.921, 0.02527, -0.3796, -0.9248, -0.05517, -0.4726, -0.8795, -0.1282, -0.4338, -0.8919, -0.1752, -0.2878, -0.9415, -0.1282, -0.4337, -0.8919, -0.05511, -0.4726, -0.8795, -0.1282, -0.4337, -0.8919, -0.1752, -0.2878, -0.9415, -0.2568, -0.1819, -0.9492, -0.2868, -0.1799, -0.941, -0.1897, 0.02294, -0.9816, -0.2037, 0.01132, -0.979, -0.1897, 0.02294, -0.9816, -0.2868, -0.1799, -0.941, -0.3376, -0.1996, -0.9199, -0.2037, 0.01132, -0.979, -0.2031, -0.08802, -0.9752, -0.1658, -0.1072, -0.9803, -0.2031, -0.08802, -0.9752, -0.2037, 0.01132, -0.979, -0.1897, 0.02294, -0.9816, -0.1657, -0.1073, -0.9803, -0.1797, -0.0674, -0.9814, -0.1771, -0.1109, -0.9779, -0.1797, -0.0674, -0.9814, -0.1657, -0.1073, -0.9803, -0.203, -0.08813, -0.9752, -0.1772, -0.1109, -0.9779, -0.2568, -0.1819, -0.9492, -0.1752, -0.2878, -0.9415, -0.2568, -0.1819, -0.9492, -0.1772, -0.1109, -0.9779, -0.1798, -0.06736, -0.9814, -0.5332, -0.1095, -0.8389, -0.8184, 0.132, -0.5593, -0.6918, 0.0673, -0.7189, -0.8184, 0.132, -0.5593, -0.5332, -0.1095, -0.8389, -0.5471, -0.1736, -0.8189, -0.6394, -0.6092, -0.4691, -0.5471, -0.1736, -0.8189, -0.5332, -0.1095, -0.8389, -0.5471, -0.1736, -0.8189, -0.6394, -0.6092, -0.4691, -0.07183, -0.9315, -0.3566, -0.6918, 0.0673, -0.7189, -0.3377, -0.1999, -0.9198, -0.2869, -0.1802, -0.9409, -0.3377, -0.1999, -0.9198, -0.6918, 0.0673, -0.7189, -0.8184, 0.132, -0.5593])] * 3)])

# ---- objects
ob_boxofjars003 = bpy.data.objects.new('BoxOfJars003', me_mesh_002)

# ---- transforms, parenting, visibility, modifiers, constraints
ob_boxofjars003.location = (0.0, 0.0, 0.0)
ob_boxofjars003.rotation_euler = (-1.629e-07, 0.0, 0.0)
ob_boxofjars003.scale = (0.0254, 0.0254, 0.0254)
ob_boxofjars003.color = (0.8, 0.8, 0.8, 1.0)
ob_boxofjars003.lineart.crease_threshold = 0.0

# ---- collection membership
col_collection.objects.link(ob_boxofjars003)

# ---- scene / render settings (as saved in the file)
scene.frame_start = 1; scene.frame_end = 250; scene.frame_set(1)
scene.render.engine = 'BLENDER_EEVEE_NEXT'
scene.cycles.use_denoising = False
scene.cycles.samples = 128
scene.cycles.sampling_pattern = 'TABULATED_SOBOL'
scene.cycles.use_adaptive_sampling = False
scene.cycles.use_light_tree = False
scene.eevee.ray_tracing_options.trace_max_roughness = 0.0
scene.view_settings.view_transform = 'Filmic'
bpy.context.view_layer.update()

# ---- added for rendering (the .blend has no active camera and no usable light): camera, sun
cam_auto = bpy.data.cameras.new('AutoCamera')
cam_auto.lens = 50.0
cam_auto.sensor_width = 36.0
cam_auto.clip_end = 1000.0
ob_auto_camera = bpy.data.objects.new('AutoCamera', cam_auto)
scene.collection.objects.link(ob_auto_camera)
ob_auto_camera.location = (0.230132, -0.284172, 0.250241)
ob_auto_camera.rotation_euler = (1.09748, -7.21219e-08, 0.694738)
scene.camera = ob_auto_camera
light_auto_sun = bpy.data.lights.new('AutoSun', 'SUN')
light_auto_sun.energy = 3.0
light_auto_sun.angle = 0.0523599
ob_auto_sun = bpy.data.objects.new('AutoSun', light_auto_sun)
scene.collection.objects.link(ob_auto_sun)
ob_auto_sun.rotation_euler = (0.872665, 0.174533, 0.523599)
bpy.context.view_layer.update()
